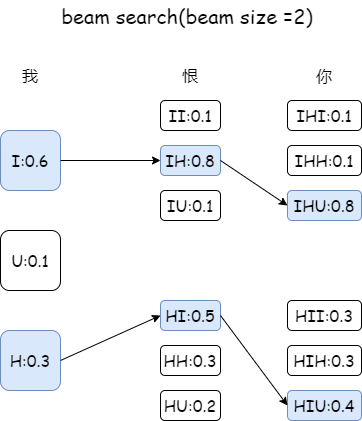

The diagram above was exported from draw.io. Its source (the exported page's mxGraphModel, read from the mxfile embedded in the PNG):
<mxGraphModel dx="1055" dy="689" grid="1" gridSize="10" guides="1" tooltips="1" connect="1" arrows="1" fold="1" page="1" pageScale="1" pageWidth="827" pageHeight="1169" math="0" shadow="0">
  <root>
    <mxCell id="0" />
    <mxCell id="1" parent="0" />
    <mxCell id="rmKm27miZRlGBUPpUCp0-1" value="I:0.6" style="rounded=1;whiteSpace=wrap;html=1;fontFamily=Comic Sans MS;fontSize=16;fillColor=#dae8fc;strokeColor=#6c8ebf;" vertex="1" parent="1">
      <mxGeometry x="90" y="180" width="60" height="60" as="geometry" />
    </mxCell>
    <mxCell id="rmKm27miZRlGBUPpUCp0-2" value="H:0.3" style="rounded=1;whiteSpace=wrap;html=1;fontFamily=Comic Sans MS;fontSize=16;fillColor=#dae8fc;strokeColor=#6c8ebf;" vertex="1" parent="1">
      <mxGeometry x="90" y="380" width="60" height="60" as="geometry" />
    </mxCell>
    <mxCell id="rmKm27miZRlGBUPpUCp0-3" value="U:0.1" style="rounded=1;whiteSpace=wrap;html=1;fontFamily=Comic Sans MS;fontSize=16;" vertex="1" parent="1">
      <mxGeometry x="90" y="280" width="60" height="60" as="geometry" />
    </mxCell>
    <mxCell id="rmKm27miZRlGBUPpUCp0-4" value="我" style="text;html=1;strokeColor=none;fillColor=none;align=center;verticalAlign=middle;whiteSpace=wrap;rounded=0;fontFamily=Comic Sans MS;fontSize=16;" vertex="1" parent="1">
      <mxGeometry x="90" y="110" width="60" height="30" as="geometry" />
    </mxCell>
    <mxCell id="rmKm27miZRlGBUPpUCp0-5" value="恨" style="text;html=1;strokeColor=none;fillColor=none;align=center;verticalAlign=middle;whiteSpace=wrap;rounded=0;fontFamily=Comic Sans MS;fontSize=16;" vertex="1" parent="1">
      <mxGeometry x="250" y="110" width="60" height="30" as="geometry" />
    </mxCell>
    <mxCell id="rmKm27miZRlGBUPpUCp0-6" value="你" style="text;html=1;strokeColor=none;fillColor=none;align=center;verticalAlign=middle;whiteSpace=wrap;rounded=0;fontFamily=Comic Sans MS;fontSize=16;" vertex="1" parent="1">
      <mxGeometry x="384" y="110" width="60" height="30" as="geometry" />
    </mxCell>
    <mxCell id="rmKm27miZRlGBUPpUCp0-7" value="II:0.1" style="rounded=1;whiteSpace=wrap;html=1;fontFamily=Comic Sans MS;fontSize=16;" vertex="1" parent="1">
      <mxGeometry x="250" y="150" width="60" height="30" as="geometry" />
    </mxCell>
    <mxCell id="rmKm27miZRlGBUPpUCp0-8" value="IH:0.8" style="rounded=1;whiteSpace=wrap;html=1;fontFamily=Comic Sans MS;fontSize=16;fillColor=#dae8fc;strokeColor=#6c8ebf;" vertex="1" parent="1">
      <mxGeometry x="250" y="195" width="60" height="30" as="geometry" />
    </mxCell>
    <mxCell id="rmKm27miZRlGBUPpUCp0-9" value="IU:0.1" style="rounded=1;whiteSpace=wrap;html=1;fontFamily=Comic Sans MS;fontSize=16;" vertex="1" parent="1">
      <mxGeometry x="250" y="240" width="60" height="30" as="geometry" />
    </mxCell>
    <mxCell id="rmKm27miZRlGBUPpUCp0-10" value="HI:0.5" style="rounded=1;whiteSpace=wrap;html=1;fontFamily=Comic Sans MS;fontSize=16;fillColor=#dae8fc;strokeColor=#6c8ebf;" vertex="1" parent="1">
      <mxGeometry x="250" y="350" width="60" height="30" as="geometry" />
    </mxCell>
    <mxCell id="rmKm27miZRlGBUPpUCp0-11" value="HH:0.3" style="rounded=1;whiteSpace=wrap;html=1;fontFamily=Comic Sans MS;fontSize=16;" vertex="1" parent="1">
      <mxGeometry x="250" y="395" width="60" height="30" as="geometry" />
    </mxCell>
    <mxCell id="rmKm27miZRlGBUPpUCp0-12" value="HU:0.2" style="rounded=1;whiteSpace=wrap;html=1;fontFamily=Comic Sans MS;fontSize=16;" vertex="1" parent="1">
      <mxGeometry x="250" y="440" width="60" height="30" as="geometry" />
    </mxCell>
    <mxCell id="rmKm27miZRlGBUPpUCp0-15" value="" style="endArrow=classic;html=1;rounded=0;fontFamily=Comic Sans MS;fontSize=16;exitX=1;exitY=0.5;exitDx=0;exitDy=0;entryX=0;entryY=0.5;entryDx=0;entryDy=0;" edge="1" parent="1" source="rmKm27miZRlGBUPpUCp0-1" target="rmKm27miZRlGBUPpUCp0-8">
      <mxGeometry width="50" height="50" relative="1" as="geometry">
        <mxPoint x="160" y="190" as="sourcePoint" />
        <mxPoint x="210" y="140" as="targetPoint" />
      </mxGeometry>
    </mxCell>
    <mxCell id="rmKm27miZRlGBUPpUCp0-19" value="" style="endArrow=classic;html=1;rounded=0;fontFamily=Comic Sans MS;fontSize=16;entryX=0;entryY=0.5;entryDx=0;entryDy=0;" edge="1" parent="1">
      <mxGeometry width="50" height="50" relative="1" as="geometry">
        <mxPoint x="150" y="410" as="sourcePoint" />
        <mxPoint x="250" y="365" as="targetPoint" />
      </mxGeometry>
    </mxCell>
    <mxCell id="rmKm27miZRlGBUPpUCp0-20" value="IHU:0.8" style="rounded=1;whiteSpace=wrap;html=1;fontFamily=Comic Sans MS;fontSize=16;fillColor=#dae8fc;strokeColor=#6c8ebf;" vertex="1" parent="1">
      <mxGeometry x="377" y="240" width="74" height="30" as="geometry" />
    </mxCell>
    <mxCell id="rmKm27miZRlGBUPpUCp0-21" value="IHI:0.1" style="rounded=1;whiteSpace=wrap;html=1;fontFamily=Comic Sans MS;fontSize=16;" vertex="1" parent="1">
      <mxGeometry x="377" y="150" width="74" height="30" as="geometry" />
    </mxCell>
    <mxCell id="rmKm27miZRlGBUPpUCp0-22" value="IHH:0.1" style="rounded=1;whiteSpace=wrap;html=1;fontFamily=Comic Sans MS;fontSize=16;" vertex="1" parent="1">
      <mxGeometry x="377" y="195" width="74" height="30" as="geometry" />
    </mxCell>
    <mxCell id="rmKm27miZRlGBUPpUCp0-23" value="" style="endArrow=classic;html=1;rounded=0;fontFamily=Comic Sans MS;fontSize=16;exitX=1;exitY=0.5;exitDx=0;exitDy=0;entryX=0;entryY=0.5;entryDx=0;entryDy=0;" edge="1" parent="1" source="rmKm27miZRlGBUPpUCp0-8" target="rmKm27miZRlGBUPpUCp0-20">
      <mxGeometry width="50" height="50" relative="1" as="geometry">
        <mxPoint x="390" y="370" as="sourcePoint" />
        <mxPoint x="440" y="320" as="targetPoint" />
      </mxGeometry>
    </mxCell>
    <mxCell id="rmKm27miZRlGBUPpUCp0-26" value="HII:0.3" style="rounded=1;whiteSpace=wrap;html=1;fontFamily=Comic Sans MS;fontSize=16;" vertex="1" parent="1">
      <mxGeometry x="377" y="350" width="74" height="30" as="geometry" />
    </mxCell>
    <mxCell id="rmKm27miZRlGBUPpUCp0-27" value="HIH:0.3" style="rounded=1;whiteSpace=wrap;html=1;fontFamily=Comic Sans MS;fontSize=16;" vertex="1" parent="1">
      <mxGeometry x="377" y="395" width="74" height="30" as="geometry" />
    </mxCell>
    <mxCell id="rmKm27miZRlGBUPpUCp0-28" value="HIU:0.4" style="rounded=1;whiteSpace=wrap;html=1;fontFamily=Comic Sans MS;fontSize=16;fillColor=#dae8fc;strokeColor=#6c8ebf;" vertex="1" parent="1">
      <mxGeometry x="377" y="440" width="74" height="30" as="geometry" />
    </mxCell>
    <mxCell id="rmKm27miZRlGBUPpUCp0-29" value="" style="endArrow=classic;html=1;rounded=0;fontFamily=Comic Sans MS;fontSize=16;entryX=0;entryY=0.5;entryDx=0;entryDy=0;exitX=1;exitY=0.5;exitDx=0;exitDy=0;" edge="1" parent="1" source="rmKm27miZRlGBUPpUCp0-10" target="rmKm27miZRlGBUPpUCp0-28">
      <mxGeometry width="50" height="50" relative="1" as="geometry">
        <mxPoint x="160" y="420" as="sourcePoint" />
        <mxPoint x="260" y="375" as="targetPoint" />
      </mxGeometry>
    </mxCell>
    <mxCell id="rmKm27miZRlGBUPpUCp0-30" value="&lt;font style=&quot;font-size: 20px;&quot;&gt;beam search(beam size =2)&amp;nbsp;&lt;/font&gt;" style="text;html=1;strokeColor=none;fillColor=none;align=center;verticalAlign=middle;whiteSpace=wrap;rounded=0;fontFamily=Comic Sans MS;fontSize=16;" vertex="1" parent="1">
      <mxGeometry x="135" y="50" width="290" height="30" as="geometry" />
    </mxCell>
  </root>
</mxGraphModel>